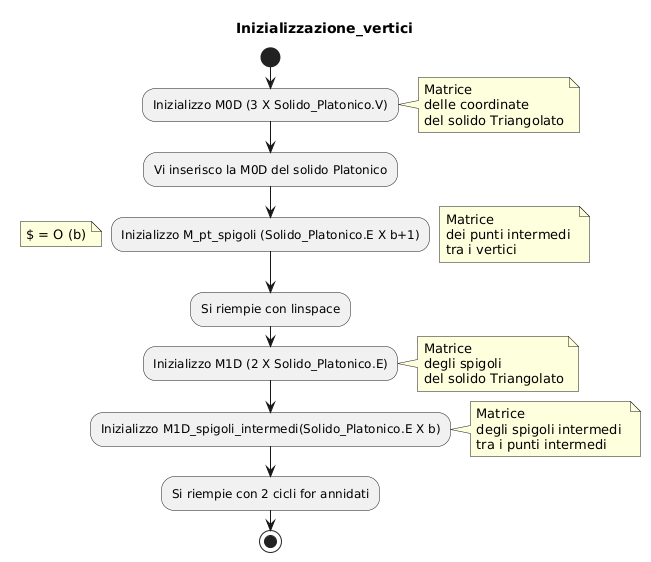

The diagram above was rendered by PlantUML. Its source (embedded in the PNG):
@startuml
title Inizializzazione_vertici

start
:Inizializzo M0D (3 X Solido_Platonico.V);
note right
Matrice
delle coordinate
del solido Triangolato
end note 
:Vi inserisco la M0D del solido Platonico;


:Inizializzo M_pt_spigoli (Solido_Platonico.E X b+1);
note right
Matrice 
dei punti intermedi 
tra i vertici 
end note
note left 
$ = O (b)
end note
:Si riempie con linspace;


:Inizializzo M1D (2 X Solido_Platonico.E);
note right
Matrice
degli spigoli
del solido Triangolato
end note 


:Inizializzo M1D_spigoli_intermedi(Solido_Platonico.E X b);
note right
Matrice 
degli spigoli intermedi 
tra i punti intermedi 
end note
:Si riempie con 2 cicli for annidati;




stop
@enduml